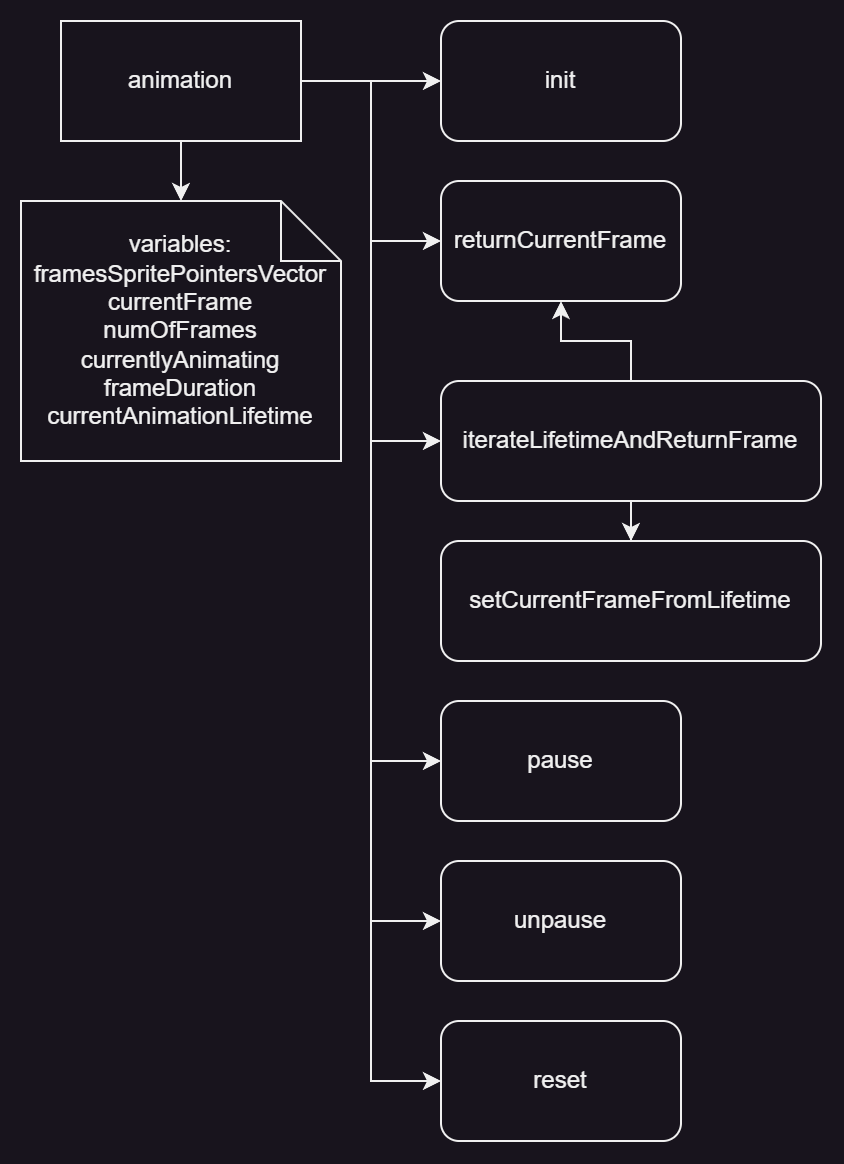

The diagram above was exported from draw.io. Its source (the exported page's mxGraphModel, read from the mxfile embedded in the PNG):
<mxGraphModel dx="1195" dy="703" grid="1" gridSize="10" guides="1" tooltips="1" connect="1" arrows="1" fold="1" page="1" pageScale="1" pageWidth="827" pageHeight="1169" math="0" shadow="0">
  <root>
    <mxCell id="0" />
    <mxCell id="1" parent="0" />
    <mxCell id="5j6SDynxpOv867K_DQEX-3" value="" style="edgeStyle=orthogonalEdgeStyle;rounded=0;orthogonalLoop=1;jettySize=auto;html=1;" edge="1" parent="1" source="5j6SDynxpOv867K_DQEX-1" target="5j6SDynxpOv867K_DQEX-2">
      <mxGeometry relative="1" as="geometry" />
    </mxCell>
    <mxCell id="5j6SDynxpOv867K_DQEX-9" style="edgeStyle=orthogonalEdgeStyle;rounded=0;orthogonalLoop=1;jettySize=auto;html=1;entryX=0;entryY=0.5;entryDx=0;entryDy=0;" edge="1" parent="1" source="5j6SDynxpOv867K_DQEX-1" target="5j6SDynxpOv867K_DQEX-8">
      <mxGeometry relative="1" as="geometry" />
    </mxCell>
    <mxCell id="5j6SDynxpOv867K_DQEX-11" style="edgeStyle=orthogonalEdgeStyle;rounded=0;orthogonalLoop=1;jettySize=auto;html=1;entryX=0;entryY=0.5;entryDx=0;entryDy=0;" edge="1" parent="1" source="5j6SDynxpOv867K_DQEX-1" target="5j6SDynxpOv867K_DQEX-10">
      <mxGeometry relative="1" as="geometry" />
    </mxCell>
    <mxCell id="5j6SDynxpOv867K_DQEX-19" style="edgeStyle=orthogonalEdgeStyle;rounded=0;orthogonalLoop=1;jettySize=auto;html=1;entryX=0;entryY=0.5;entryDx=0;entryDy=0;" edge="1" parent="1" source="5j6SDynxpOv867K_DQEX-1" target="5j6SDynxpOv867K_DQEX-17">
      <mxGeometry relative="1" as="geometry" />
    </mxCell>
    <mxCell id="5j6SDynxpOv867K_DQEX-20" style="edgeStyle=orthogonalEdgeStyle;rounded=0;orthogonalLoop=1;jettySize=auto;html=1;entryX=0;entryY=0.5;entryDx=0;entryDy=0;" edge="1" parent="1" source="5j6SDynxpOv867K_DQEX-1" target="5j6SDynxpOv867K_DQEX-18">
      <mxGeometry relative="1" as="geometry" />
    </mxCell>
    <mxCell id="5j6SDynxpOv867K_DQEX-23" style="edgeStyle=orthogonalEdgeStyle;rounded=0;orthogonalLoop=1;jettySize=auto;html=1;entryX=0;entryY=0.5;entryDx=0;entryDy=0;" edge="1" parent="1" source="5j6SDynxpOv867K_DQEX-1" target="5j6SDynxpOv867K_DQEX-22">
      <mxGeometry relative="1" as="geometry" />
    </mxCell>
    <mxCell id="5j6SDynxpOv867K_DQEX-1" value="animation" style="rounded=0;whiteSpace=wrap;html=1;" vertex="1" parent="1">
      <mxGeometry x="30" y="20" width="120" height="60" as="geometry" />
    </mxCell>
    <mxCell id="5j6SDynxpOv867K_DQEX-2" value="init" style="rounded=1;whiteSpace=wrap;html=1;" vertex="1" parent="1">
      <mxGeometry x="220" y="20" width="120" height="60" as="geometry" />
    </mxCell>
    <mxCell id="5j6SDynxpOv867K_DQEX-4" value="variables:&lt;div&gt;framesSpritePointersVector&lt;/div&gt;&lt;div&gt;currentFrame&lt;/div&gt;&lt;div&gt;numOfFrames&lt;/div&gt;&lt;div&gt;currentlyAnimating&lt;/div&gt;&lt;div&gt;frameDuration&lt;/div&gt;&lt;div&gt;currentAnimationLifetime&lt;/div&gt;" style="shape=note;whiteSpace=wrap;html=1;backgroundOutline=1;darkOpacity=0.05;" vertex="1" parent="1">
      <mxGeometry x="10" y="110" width="160" height="130" as="geometry" />
    </mxCell>
    <mxCell id="5j6SDynxpOv867K_DQEX-5" style="edgeStyle=orthogonalEdgeStyle;rounded=0;orthogonalLoop=1;jettySize=auto;html=1;entryX=0.5;entryY=0;entryDx=0;entryDy=0;entryPerimeter=0;" edge="1" parent="1" source="5j6SDynxpOv867K_DQEX-1" target="5j6SDynxpOv867K_DQEX-4">
      <mxGeometry relative="1" as="geometry" />
    </mxCell>
    <mxCell id="5j6SDynxpOv867K_DQEX-8" value="returnCurrentFrame" style="rounded=1;whiteSpace=wrap;html=1;" vertex="1" parent="1">
      <mxGeometry x="220" y="100" width="120" height="60" as="geometry" />
    </mxCell>
    <mxCell id="5j6SDynxpOv867K_DQEX-14" style="edgeStyle=orthogonalEdgeStyle;rounded=0;orthogonalLoop=1;jettySize=auto;html=1;entryX=0.5;entryY=0;entryDx=0;entryDy=0;" edge="1" parent="1" source="5j6SDynxpOv867K_DQEX-10" target="5j6SDynxpOv867K_DQEX-12">
      <mxGeometry relative="1" as="geometry" />
    </mxCell>
    <mxCell id="5j6SDynxpOv867K_DQEX-15" style="edgeStyle=orthogonalEdgeStyle;rounded=0;orthogonalLoop=1;jettySize=auto;html=1;entryX=0.5;entryY=1;entryDx=0;entryDy=0;" edge="1" parent="1" source="5j6SDynxpOv867K_DQEX-10" target="5j6SDynxpOv867K_DQEX-8">
      <mxGeometry relative="1" as="geometry" />
    </mxCell>
    <mxCell id="5j6SDynxpOv867K_DQEX-10" value="iterateLifetimeAndReturnFrame" style="rounded=1;whiteSpace=wrap;html=1;" vertex="1" parent="1">
      <mxGeometry x="220" y="200" width="190" height="60" as="geometry" />
    </mxCell>
    <mxCell id="5j6SDynxpOv867K_DQEX-12" value="setCurrentFrameFromLifetime" style="rounded=1;whiteSpace=wrap;html=1;" vertex="1" parent="1">
      <mxGeometry x="220" y="280" width="190" height="60" as="geometry" />
    </mxCell>
    <mxCell id="5j6SDynxpOv867K_DQEX-17" value="pause" style="rounded=1;whiteSpace=wrap;html=1;" vertex="1" parent="1">
      <mxGeometry x="220" y="360" width="120" height="60" as="geometry" />
    </mxCell>
    <mxCell id="5j6SDynxpOv867K_DQEX-18" value="unpause" style="rounded=1;whiteSpace=wrap;html=1;" vertex="1" parent="1">
      <mxGeometry x="220" y="440" width="120" height="60" as="geometry" />
    </mxCell>
    <mxCell id="5j6SDynxpOv867K_DQEX-22" value="reset" style="rounded=1;whiteSpace=wrap;html=1;" vertex="1" parent="1">
      <mxGeometry x="220" y="520" width="120" height="60" as="geometry" />
    </mxCell>
  </root>
</mxGraphModel>